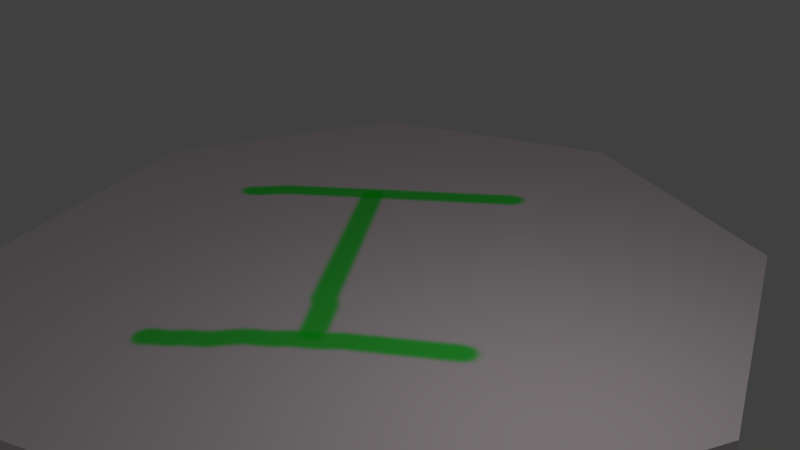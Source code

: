 # Source: pod.blend  (saved by Blender 2.76.0; exported with 4.5.12 LTS)
import bpy
from mathutils import Matrix  # noqa: F401  (used for matrix-valued properties, if any)

bpy.ops.wm.read_factory_settings(use_empty=True)
scene = bpy.context.scene
scene.name = 'Scene'

# ---- collections
col_collection_1 = bpy.data.collections.new('Collection 1'); scene.collection.children.link(col_collection_1)

# ---- images (referenced by path relative to the original .blend; pixels are not part of the script)
import os
ASSET_DIR = os.environ.get("B2B_ASSET_DIR", "")  # directory of the original .blend (textures are referenced by path, not embedded)
HERE = os.path.dirname(os.path.abspath(__file__))  # packed textures are extracted next to this script under _unpacked/

def load_image(name, relpath, width, height, colorspace="sRGB"):
    """Load a texture the original file referenced (path relative to the .blend, or extracted next to this script)."""
    p = next((c for c in (os.path.join(HERE, relpath), os.path.join(ASSET_DIR, relpath)) if relpath and os.path.exists(c)), "")
    if p:
        img = bpy.data.images.load(p, check_existing=True)
        img.name = name
    else:  # same state as the original file: an image datablock whose file is absent (Cycles renders it pink)
        img = bpy.data.images.new(name, width, height)
        img.source = "FILE"
        img.filepath = "//" + (relpath or name)
    img.colorspace_settings.name = colorspace
    return img
img_t_pod = load_image('T_Pod', '_unpacked/T_Pod.ced8a91c.png', 1024, 1024, 'sRGB')

# ---- materials (node trees are filled in below, after node groups)
mat_m_pod = bpy.data.materials.new('M_Pod')
mat_m_pod.alpha_threshold = 0.0
mat_m_pod.roughness = 0.5

# ---- material node trees
mat_m_pod.use_nodes = True; mat_m_pod.node_tree.nodes.clear()
_N = mat_m_pod.node_tree.nodes; _L = mat_m_pod.node_tree.links
n0 = _N.new('ShaderNodeOutputMaterial'); n0.name = 'Material Output'; n0.location = (300, 300)
n1 = _N.new('ShaderNodeBsdfDiffuse'); n1.name = 'Diffuse BSDF'; n1.location = (10, 300)
n2 = _N.new('ShaderNodeTexImage'); n2.name = 'Image Texture'; n2.location = (95, 644)
n2.width = 140
n2.image = img_t_pod
_L.new(n1.outputs[0], n0.inputs[0])
_L.new(n2.outputs[0], n1.inputs[0])
n0.is_active_output = True

# ---- world
world_world = bpy.data.worlds.new('World'); scene.world = world_world
world_world.color = (0.05088, 0.05088, 0.05088)
world_world.use_sun_shadow = False
world_world.sun_shadow_jitter_overblur = 0.0
world_world.cycles.sampling_method = 'MANUAL'
world_world.cycles.sample_map_resolution = 256

# ---- cameras
cam_camera = bpy.data.cameras.new('Camera')
cam_camera.clip_end = 100.0
cam_camera.lens = 35.0
cam_camera.sensor_width = 32.0
cam_camera.sensor_height = 18.0
cam_camera.ortho_scale = 7.314
cam_camera.dof.focus_distance = 0.0

# ---- lights
light_lamp = bpy.data.lights.new('Lamp', 'POINT')
light_lamp.transmission_factor = 0.0
light_lamp.cutoff_distance = 30.0
light_lamp.energy = 100.0
light_lamp.shadow_buffer_clip_start = 1.001
light_lamp.shadow_soft_size = 0.1
light_lamp.shadow_maximum_resolution = 0.006
light_lamp.use_absolute_resolution = True
light_lamp.cycles.use_multiple_importance_sampling = False

# ---- meshes
me_cylinder = bpy.data.meshes.new('Cylinder')
me_cylinder.from_pydata([(0.0, 5.0, -1.0), (0.0, 5.0, 1.0), (3.536, 3.536, -1.0), (3.536, 3.536, 1.0), (5.0, -2.186e-07, -1.0), (5.0, -2.186e-07, 1.0), (3.536, -3.536, -1.0), (3.536, -3.536, 1.0), (-4.371e-07, -5.0, -1.0), (-4.371e-07, -5.0, 1.0), (-3.536, -3.536, -1.0), (-3.536, -3.536, 1.0), (-5.0, 5.962e-08, -1.0), (-5.0, 5.962e-08, 1.0), (-3.536, 3.536, -1.0), (-3.536, 3.536, 1.0)], [], [(0, 1, 3, 2), (2, 3, 5, 4), (4, 5, 7, 6), (6, 7, 9, 8), (8, 9, 11, 10), (10, 11, 13, 12), (3, 1, 15, 13, 11, 9, 7, 5), (14, 15, 1, 0), (12, 13, 15, 14), (0, 2, 4, 6, 8, 10, 12, 14)])
_uv = me_cylinder.uv_layers.new(name='UVMap')
_uv.uv.foreach_set('vector', [0.7485, 0.05924, 0.5295, 0.05924, 0.5295, 0.2783, 0.7485, 0.2783, 0.7485, 0.2801, 0.5295, 0.2801, 0.5295, 0.4991, 0.7485, 0.4991, 0.7485, 0.5009, 0.5295, 0.5009, 0.5295, 0.7199, 0.7485, 0.7199, 0.9694, 0.05924, 0.7503, 0.05924, 0.7503, 0.2783, 0.9694, 0.2783, 0.9694, 0.2801, 0.7503, 0.2801, 0.7503, 0.4991, 0.9694, 0.4991, 0.9694, 0.5009, 0.7503, 0.5009, 0.7503, 0.7199, 0.9694, 0.7199, 0.1712, 0.4841, 0.04164, 0.3545, 0.04164, 0.1712, 0.1712, 0.04164, 0.3545, 0.04164, 0.4841, 0.1712, 0.4841, 0.3545, 0.3545, 0.4841, 0.7485, 0.7217, 0.5295, 0.7217, 0.5295, 0.9408, 0.7485, 0.9408, 0.9694, 0.7217, 0.7503, 0.7217, 0.7503, 0.9408, 0.9694, 0.9408, 0.1703, 0.5136, 0.3554, 0.5136, 0.4864, 0.6446, 0.4864, 0.8297, 0.3554, 0.9606, 0.1703, 0.9606, 0.03938, 0.8297, 0.03938, 0.6446])
me_cylinder.materials.append(mat_m_pod)
me_cylinder.use_remesh_preserve_volume = False
me_cylinder.use_remesh_preserve_attributes = False
me_cylinder.use_mirror_vertex_groups = False
me_cylinder.update()

# ---- objects
ob_pod = bpy.data.objects.new('Pod', me_cylinder)
ob_lamp = bpy.data.objects.new('Lamp', light_lamp)
ob_camera = bpy.data.objects.new('Camera', cam_camera)

# ---- transforms, parenting, visibility, modifiers, constraints
ob_pod.location = (0.0, 0.0, -1.0)
ob_pod.lineart.crease_threshold = 0.0
ob_lamp.location = (3.957, -1.202, 4.332)
ob_lamp.rotation_euler = (0.6503, 0.05522, 1.866)
ob_lamp.lock_rotations_4d = False
ob_lamp.empty_display_type = 'ARROWS'
ob_lamp.color = (0.0, 0.0, 0.0, 0.0)
ob_lamp.lineart.crease_threshold = 0.0
ob_camera.location = (7.481, -6.508, 5.344)
ob_camera.rotation_euler = (1.109, 0.01082, 0.8149)
ob_camera.lock_rotations_4d = False
ob_camera.empty_display_type = 'ARROWS'
ob_camera.color = (0.0, 0.0, 0.0, 0.0)
ob_camera.display_type = 'WIRE'
ob_camera.lineart.crease_threshold = 0.0

# ---- collection membership
col_collection_1.objects.link(ob_pod)
col_collection_1.objects.link(ob_lamp)
col_collection_1.objects.link(ob_camera)

# ---- scene / render settings (as saved in the file)
scene.camera = ob_camera
scene.frame_start = 1; scene.frame_end = 250; scene.frame_set(1)
scene.render.engine = 'CYCLES'
scene.render.resolution_percentage = 50
scene.render.dither_intensity = 0.0
scene.cycles.use_denoising = False
scene.cycles.samples = 10
scene.cycles.sampling_pattern = 'TABULATED_SOBOL'
scene.cycles.light_sampling_threshold = 0.0
scene.cycles.use_adaptive_sampling = False
scene.cycles.use_light_tree = False
scene.cycles.blur_glossy = 0.0
scene.cycles.pixel_filter_type = 'GAUSSIAN'
scene.cycles.sample_clamp_indirect = 0.0
scene.view_settings.view_transform = 'Standard'
bpy.context.view_layer.update()
